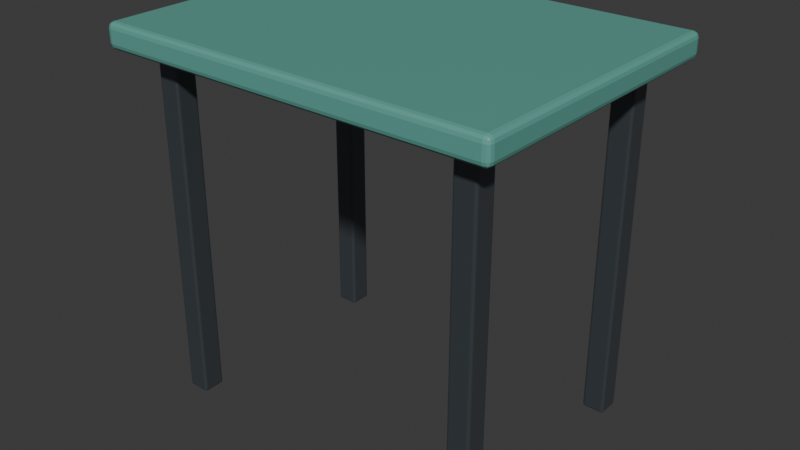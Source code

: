 # Source: source.blend  (saved by Blender 5.2.45; exported with 4.5.12 LTS)
import bpy
from mathutils import Matrix  # noqa: F401  (used for matrix-valued properties, if any)

bpy.ops.wm.read_factory_settings(use_empty=True)
scene = bpy.context.scene
scene.name = 'Scene'

# ---- collections
col_collection = bpy.data.collections.new('Collection'); scene.collection.children.link(col_collection)

# ---- materials (node trees are filled in below, after node groups)
mat_demo_table_top = bpy.data.materials.new('Demo_Table_Top')
mat_demo_table_top.diffuse_color = (0.12, 0.38, 0.32, 1.0)
mat_demo_table_legs = bpy.data.materials.new('Demo_Table_Legs')
mat_demo_table_legs.diffuse_color = (0.12, 0.14, 0.16, 1.0)

# ---- material node trees
mat_demo_table_top.use_nodes = True; mat_demo_table_top.node_tree.nodes.clear()
_N = mat_demo_table_top.node_tree.nodes; _L = mat_demo_table_top.node_tree.links
n0 = _N.new('ShaderNodeBsdfPrincipled'); n0.name = 'Principled BSDF'; n0.location = (-200, 100)
n0.inputs[0].default_value = (0.12, 0.38, 0.32, 1.0)
n0.inputs[2].default_value = 0.4
n0.inputs[10].default_value = 0.005
n1 = _N.new('ShaderNodeOutputMaterial'); n1.name = 'Material Output'; n1.location = (200, 100)
_L.new(n0.outputs[0], n1.inputs[0])
n1.is_active_output = True
mat_demo_table_legs.use_nodes = True; mat_demo_table_legs.node_tree.nodes.clear()
_N = mat_demo_table_legs.node_tree.nodes; _L = mat_demo_table_legs.node_tree.links
n0 = _N.new('ShaderNodeBsdfPrincipled'); n0.name = 'Principled BSDF'; n0.location = (-200, 100)
n0.inputs[0].default_value = (0.12, 0.14, 0.16, 1.0)
n0.inputs[1].default_value = 0.65
n0.inputs[2].default_value = 0.3
n0.inputs[10].default_value = 0.005
n1 = _N.new('ShaderNodeOutputMaterial'); n1.name = 'Material Output'; n1.location = (200, 100)
_L.new(n0.outputs[0], n1.inputs[0])
n1.is_active_output = True

# ---- world
world_world = bpy.data.worlds.new('World'); scene.world = world_world
world_world.use_nodes = True; world_world.node_tree.nodes.clear()
_N = world_world.node_tree.nodes; _L = world_world.node_tree.links
n0 = _N.new('ShaderNodeOutputWorld'); n0.name = 'World Output'; n0.location = (200, 100)
n1 = _N.new('ShaderNodeBackground'); n1.name = 'Background'; n1.location = (-200, 100)
n1.inputs[0].default_value = (0.05088, 0.05088, 0.05088, 1.0)
_L.new(n1.outputs[0], n0.inputs[0])
n0.is_active_output = True
world_world.color = (0.05088, 0.05088, 0.05088)
world_world.sun_shadow_jitter_overblur = 0.0

# ---- meshes
me_cube_001 = bpy.data.meshes.new('Cube.001')
me_cube_001.from_pydata([(-0.388, -0.288, -0.025), (-0.388, -0.3, -0.013), (-0.4, -0.288, -0.013), (-0.388, -0.294, -0.0234), (-0.394, -0.288, -0.0234), (-0.3937, -0.2937, -0.02184), (-0.394, -0.2984, -0.013), (-0.388, -0.2984, -0.01899), (-0.3937, -0.2968, -0.01874), (-0.3984, -0.288, -0.01899), (-0.3984, -0.294, -0.013), (-0.3968, -0.2937, -0.01874), (-0.388, -0.3, 0.013), (-0.388, -0.288, 0.025), (-0.4, -0.288, 0.013), (-0.388, -0.2984, 0.01899), (-0.394, -0.2984, 0.013), (-0.3937, -0.2968, 0.01874), (-0.394, -0.288, 0.0234), (-0.388, -0.294, 0.0234), (-0.3937, -0.2937, 0.02184), (-0.3984, -0.294, 0.013), (-0.3984, -0.288, 0.01899), (-0.3968, -0.2937, 0.01874), (-0.388, 0.288, -0.025), (-0.4, 0.288, -0.013), (-0.388, 0.3, -0.013), (-0.394, 0.288, -0.0234), (-0.388, 0.294, -0.0234), (-0.3937, 0.2937, -0.02184), (-0.3984, 0.294, -0.013), (-0.3984, 0.288, -0.01899), (-0.3968, 0.2937, -0.01874), (-0.388, 0.2984, -0.01899), (-0.394, 0.2984, -0.013), (-0.3937, 0.2968, -0.01874), (-0.388, 0.288, 0.025), (-0.388, 0.3, 0.013), (-0.4, 0.288, 0.013), (-0.388, 0.294, 0.0234), (-0.394, 0.288, 0.0234), (-0.3937, 0.2937, 0.02184), (-0.394, 0.2984, 0.013), (-0.388, 0.2984, 0.01899), (-0.3937, 0.2968, 0.01874), (-0.3984, 0.288, 0.01899), (-0.3984, 0.294, 0.013), (-0.3968, 0.2937, 0.01874), (0.388, -0.288, -0.025), (0.4, -0.288, -0.013), (0.388, -0.3, -0.013), (0.394, -0.288, -0.0234), (0.388, -0.294, -0.0234), (0.3937, -0.2937, -0.02184), (0.3984, -0.294, -0.013), (0.3984, -0.288, -0.01899), (0.3968, -0.2937, -0.01874), (0.388, -0.2984, -0.01899), (0.394, -0.2984, -0.013), (0.3937, -0.2968, -0.01874), (0.388, -0.288, 0.025), (0.388, -0.3, 0.013), (0.4, -0.288, 0.013), (0.388, -0.294, 0.0234), (0.394, -0.288, 0.0234), (0.3937, -0.2937, 0.02184), (0.394, -0.2984, 0.013), (0.388, -0.2984, 0.01899), (0.3937, -0.2968, 0.01874), (0.3984, -0.288, 0.01899), (0.3984, -0.294, 0.013), (0.3968, -0.2937, 0.01874), (0.388, 0.288, -0.025), (0.388, 0.3, -0.013), (0.4, 0.288, -0.013), (0.388, 0.294, -0.0234), (0.394, 0.288, -0.0234), (0.3937, 0.2937, -0.02184), (0.394, 0.2984, -0.013), (0.388, 0.2984, -0.01899), (0.3937, 0.2968, -0.01874), (0.3984, 0.288, -0.01899), (0.3984, 0.294, -0.013), (0.3968, 0.2937, -0.01874), (0.388, 0.288, 0.025), (0.4, 0.288, 0.013), (0.388, 0.3, 0.013), (0.394, 0.288, 0.0234), (0.388, 0.294, 0.0234), (0.3937, 0.2937, 0.02184), (0.3984, 0.294, 0.013), (0.3984, 0.288, 0.01899), (0.3968, 0.2937, 0.01874), (0.388, 0.2984, 0.01899), (0.394, 0.2984, 0.013), (0.3937, 0.2968, 0.01874)], [], [(0, 3, 5, 4), (3, 7, 8, 5), (1, 6, 8, 7), (6, 10, 11, 8), (2, 9, 11, 10), (9, 4, 5, 11), (5, 8, 11), (12, 15, 17, 16), (15, 19, 20, 17), (13, 18, 20, 19), (18, 22, 23, 20), (14, 21, 23, 22), (21, 16, 17, 23), (17, 20, 23), (24, 27, 29, 28), (27, 31, 32, 29), (25, 30, 32, 31), (30, 34, 35, 32), (26, 33, 35, 34), (33, 28, 29, 35), (29, 32, 35), (36, 39, 41, 40), (39, 43, 44, 41), (37, 42, 44, 43), (42, 46, 47, 44), (38, 45, 47, 46), (45, 40, 41, 47), (41, 44, 47), (48, 51, 53, 52), (51, 55, 56, 53), (49, 54, 56, 55), (54, 58, 59, 56), (50, 57, 59, 58), (57, 52, 53, 59), (53, 56, 59), (60, 63, 65, 64), (63, 67, 68, 65), (61, 66, 68, 67), (66, 70, 71, 68), (62, 69, 71, 70), (69, 64, 65, 71), (65, 68, 71), (72, 75, 77, 76), (75, 79, 80, 77), (73, 78, 80, 79), (78, 82, 83, 80), (74, 81, 83, 82), (81, 76, 77, 83), (77, 80, 83), (84, 87, 89, 88), (87, 91, 92, 89), (85, 90, 92, 91), (90, 94, 95, 92), (86, 93, 95, 94), (93, 88, 89, 95), (89, 92, 95), (24, 0, 4, 27), (27, 4, 9, 31), (31, 9, 2, 25), (1, 12, 16, 6), (6, 16, 21, 10), (10, 21, 14, 2), (13, 36, 40, 18), (18, 40, 45, 22), (22, 45, 38, 14), (37, 26, 34, 42), (42, 34, 30, 46), (46, 30, 25, 38), (72, 24, 28, 75), (75, 28, 33, 79), (79, 33, 26, 73), (36, 84, 88, 39), (39, 88, 93, 43), (43, 93, 86, 37), (85, 74, 82, 90), (90, 82, 78, 94), (94, 78, 73, 86), (48, 72, 76, 51), (51, 76, 81, 55), (55, 81, 74, 49), (84, 60, 64, 87), (87, 64, 69, 91), (91, 69, 62, 85), (61, 50, 58, 66), (66, 58, 54, 70), (70, 54, 49, 62), (0, 48, 52, 3), (3, 52, 57, 7), (7, 57, 50, 1), (60, 13, 19, 63), (63, 19, 15, 67), (67, 15, 12, 61), (24, 72, 48, 0), (2, 14, 38, 25), (50, 61, 12, 1), (84, 36, 13, 60), (26, 37, 86, 73), (74, 85, 62, 49)])
_uv = me_cube_001.uv_layers.new(name='UVMap')
_uv.uv.foreach_set('vector', [0.1287, 0.745, 0.1288, 0.7475, 0.127, 0.7474, 0.1269, 0.745, 0.1288, 0.7475, 0.1288, 0.75, 0.127, 0.75, 0.127, 0.7474, 0.435, 0.9962, 0.435, 1.0, 0.375, 0.998, 0.375, 0.9963, 0.435, 0.0, 0.435, 0.002503, 0.375, 0.002609, 0.375, 0.0, 0.435, 0.005, 0.375, 0.005, 0.375, 0.002609, 0.435, 0.002503, 0.125, 0.745, 0.1269, 0.745, 0.127, 0.7474, 0.125, 0.7474, 0.127, 0.7474, 0.127, 0.75, 0.125, 0.7474, 0.565, 0.9963, 0.595, 0.9963, 0.5937, 0.998, 0.565, 1.0, 0.595, 0.9963, 0.625, 0.9962, 0.625, 0.998, 0.5937, 0.998, 0.8713, 0.745, 0.875, 0.745, 0.873, 0.75, 0.8712, 0.75, 0.625, 0.005, 0.595, 0.005, 0.5937, 0.002609, 0.625, 0.0, 0.565, 0.005, 0.565, 0.002503, 0.5937, 0.002609, 0.595, 0.005, 0.565, 0.002503, 0.565, 0.0, 0.5937, 0.001317, 0.5937, 0.002609, 0.5937, 0.998, 0.625, 0.998, 0.5937, 0.999, 0.1288, 0.505, 0.1269, 0.505, 0.127, 0.5026, 0.1288, 0.5025, 0.1269, 0.505, 0.125, 0.505, 0.125, 0.5026, 0.127, 0.5026, 0.435, 0.245, 0.435, 0.2475, 0.375, 0.2474, 0.375, 0.245, 0.435, 0.2475, 0.435, 0.2519, 0.375, 0.252, 0.375, 0.2474, 0.435, 0.2537, 0.375, 0.2538, 0.375, 0.252, 0.435, 0.2519, 0.1288, 0.5, 0.1288, 0.5025, 0.127, 0.5026, 0.127, 0.5, 0.127, 0.5026, 0.125, 0.5026, 0.127, 0.5, 0.8713, 0.505, 0.8712, 0.5, 0.873, 0.5, 0.875, 0.505, 0.625, 0.2537, 0.595, 0.2537, 0.5937, 0.252, 0.625, 0.2513, 0.565, 0.2538, 0.565, 0.2519, 0.5937, 0.252, 0.595, 0.2537, 0.565, 0.2519, 0.565, 0.2475, 0.5937, 0.2483, 0.5937, 0.252, 0.565, 0.245, 0.595, 0.245, 0.5937, 0.2483, 0.565, 0.2475, 0.595, 0.245, 0.625, 0.245, 0.625, 0.2513, 0.5937, 0.2483, 0.625, 0.2513, 0.5937, 0.252, 0.5937, 0.2483, 0.3713, 0.745, 0.3731, 0.745, 0.373, 0.7474, 0.3712, 0.7475, 0.3731, 0.745, 0.405, 0.745, 0.3982, 0.7474, 0.373, 0.7474, 0.435, 0.745, 0.435, 0.7475, 0.3982, 0.7474, 0.405, 0.745, 0.435, 0.7475, 0.435, 0.7519, 0.374, 0.751, 0.3982, 0.7474, 0.435, 0.7538, 0.3731, 0.7519, 0.374, 0.751, 0.435, 0.7519, 0.3731, 0.7519, 0.3712, 0.7475, 0.373, 0.7474, 0.374, 0.751, 0.373, 0.7474, 0.3982, 0.7474, 0.374, 0.751, 0.6288, 0.745, 0.6269, 0.7519, 0.626, 0.751, 0.6269, 0.745, 0.6269, 0.7519, 0.595, 0.7538, 0.5937, 0.752, 0.626, 0.751, 0.565, 0.7538, 0.565, 0.7519, 0.5937, 0.752, 0.595, 0.7538, 0.565, 0.7519, 0.565, 0.7475, 0.5937, 0.7483, 0.5937, 0.752, 0.565, 0.745, 0.595, 0.745, 0.5937, 0.7483, 0.565, 0.7475, 0.595, 0.745, 0.6269, 0.745, 0.626, 0.751, 0.5937, 0.7483, 0.626, 0.751, 0.5937, 0.752, 0.5937, 0.7483, 0.3713, 0.505, 0.3712, 0.5025, 0.373, 0.5026, 0.3731, 0.505, 0.3712, 0.5025, 0.3731, 0.4981, 0.374, 0.499, 0.373, 0.5026, 0.435, 0.4962, 0.435, 0.4981, 0.374, 0.499, 0.3731, 0.4981, 0.435, 0.4981, 0.435, 0.5025, 0.3982, 0.5026, 0.374, 0.499, 0.435, 0.505, 0.405, 0.505, 0.3982, 0.5026, 0.435, 0.5025, 0.405, 0.505, 0.3731, 0.505, 0.373, 0.5026, 0.3982, 0.5026, 0.373, 0.5026, 0.374, 0.499, 0.3982, 0.5026, 0.6287, 0.505, 0.6269, 0.505, 0.6181, 0.5015, 0.6269, 0.4981, 0.6269, 0.505, 0.595, 0.505, 0.5937, 0.5026, 0.6181, 0.5015, 0.565, 0.505, 0.565, 0.5025, 0.5937, 0.5026, 0.595, 0.505, 0.565, 0.5025, 0.565, 0.4981, 0.5937, 0.4989, 0.5937, 0.5026, 0.565, 0.4963, 0.595, 0.4963, 0.5937, 0.4989, 0.565, 0.4981, 0.595, 0.4963, 0.6269, 0.4981, 0.6181, 0.5015, 0.5937, 0.4989, 0.6181, 0.5015, 0.5937, 0.5026, 0.5937, 0.4989, 0.1288, 0.505, 0.1287, 0.745, 0.1269, 0.745, 0.1269, 0.505, 0.1269, 0.505, 0.1269, 0.745, 0.125, 0.745, 0.125, 0.505, 0.375, 0.245, 0.375, 0.005, 0.435, 0.005, 0.435, 0.245, 0.435, 0.9962, 0.565, 0.9963, 0.565, 1.0, 0.435, 1.0, 0.435, 0.0, 0.565, 0.0, 0.565, 0.002503, 0.435, 0.002503, 0.435, 0.002503, 0.565, 0.002503, 0.565, 0.005, 0.435, 0.005, 0.8713, 0.745, 0.8713, 0.505, 0.875, 0.505, 0.875, 0.745, 0.625, 0.005, 0.625, 0.245, 0.595, 0.245, 0.595, 0.005, 0.595, 0.005, 0.595, 0.245, 0.565, 0.245, 0.565, 0.005, 0.565, 0.2538, 0.435, 0.2537, 0.435, 0.2519, 0.565, 0.2519, 0.565, 0.2519, 0.435, 0.2519, 0.435, 0.2475, 0.565, 0.2475, 0.565, 0.2475, 0.435, 0.2475, 0.435, 0.245, 0.565, 0.245, 0.3713, 0.505, 0.1288, 0.505, 0.1288, 0.5025, 0.3712, 0.5025, 0.3712, 0.5025, 0.1288, 0.5025, 0.1288, 0.5, 0.3731, 0.4981, 0.3731, 0.4981, 0.375, 0.2538, 0.435, 0.2537, 0.435, 0.4962, 0.8713, 0.505, 0.6287, 0.505, 0.6269, 0.4981, 0.8712, 0.5, 0.625, 0.2537, 0.6269, 0.4981, 0.595, 0.4963, 0.595, 0.2537, 0.595, 0.2537, 0.595, 0.4963, 0.565, 0.4963, 0.565, 0.2538, 0.565, 0.505, 0.435, 0.505, 0.435, 0.5025, 0.565, 0.5025, 0.565, 0.5025, 0.435, 0.5025, 0.435, 0.4981, 0.565, 0.4981, 0.565, 0.4981, 0.435, 0.4981, 0.435, 0.4962, 0.565, 0.4963, 0.3713, 0.745, 0.3713, 0.505, 0.3731, 0.505, 0.3731, 0.745, 0.3731, 0.745, 0.3731, 0.505, 0.405, 0.505, 0.405, 0.745, 0.405, 0.745, 0.405, 0.505, 0.435, 0.505, 0.435, 0.745, 0.6287, 0.505, 0.6288, 0.745, 0.6269, 0.745, 0.6269, 0.505, 0.6269, 0.505, 0.6269, 0.745, 0.595, 0.745, 0.595, 0.505, 0.595, 0.505, 0.595, 0.745, 0.565, 0.745, 0.565, 0.505, 0.565, 0.7538, 0.435, 0.7538, 0.435, 0.7519, 0.565, 0.7519, 0.565, 0.7519, 0.435, 0.7519, 0.435, 0.7475, 0.565, 0.7475, 0.565, 0.7475, 0.435, 0.7475, 0.435, 0.745, 0.565, 0.745, 0.1287, 0.745, 0.3713, 0.745, 0.3712, 0.7475, 0.1288, 0.7475, 0.1288, 0.7475, 0.3712, 0.7475, 0.3731, 0.7519, 0.1288, 0.75, 0.375, 0.9963, 0.3731, 0.7519, 0.435, 0.7538, 0.435, 0.9962, 0.6288, 0.745, 0.8713, 0.745, 0.8712, 0.75, 0.6269, 0.7519, 0.6269, 0.7519, 0.625, 0.9962, 0.595, 0.9963, 0.595, 0.7538, 0.595, 0.7538, 0.595, 0.9963, 0.565, 0.9963, 0.565, 0.7538, 0.1288, 0.505, 0.3713, 0.505, 0.3713, 0.745, 0.1287, 0.745, 0.435, 0.005, 0.565, 0.005, 0.565, 0.245, 0.435, 0.245, 0.435, 0.7538, 0.565, 0.7538, 0.565, 0.9963, 0.435, 0.9962, 0.6287, 0.505, 0.8713, 0.505, 0.8713, 0.745, 0.6288, 0.745, 0.435, 0.2537, 0.565, 0.2538, 0.565, 0.4963, 0.435, 0.4962, 0.435, 0.505, 0.565, 0.505, 0.565, 0.745, 0.435, 0.745])
me_cube_001.materials.append(mat_demo_table_top)
me_cube_001.update()
me_cube_002 = bpy.data.meshes.new('Cube.002')
me_cube_002.from_pydata([(-0.0175, -0.0175, -0.35), (-0.0175, -0.0225, -0.345), (-0.0225, -0.0175, -0.345), (-0.0175, -0.02, -0.3493), (-0.02, -0.0175, -0.3493), (-0.01989, -0.01989, -0.3487), (-0.02, -0.02183, -0.345), (-0.0175, -0.02183, -0.3475), (-0.01989, -0.02118, -0.3474), (-0.02183, -0.0175, -0.3475), (-0.02183, -0.02, -0.345), (-0.02118, -0.01989, -0.3474), (-0.0175, -0.0225, 0.345), (-0.0175, -0.0175, 0.35), (-0.0225, -0.0175, 0.345), (-0.0175, -0.02183, 0.3475), (-0.02, -0.02183, 0.345), (-0.01989, -0.02118, 0.3474), (-0.02, -0.0175, 0.3493), (-0.0175, -0.02, 0.3493), (-0.01989, -0.01989, 0.3487), (-0.02183, -0.02, 0.345), (-0.02183, -0.0175, 0.3475), (-0.02118, -0.01989, 0.3474), (-0.0175, 0.0175, -0.35), (-0.0225, 0.0175, -0.345), (-0.0175, 0.0225, -0.345), (-0.02, 0.0175, -0.3493), (-0.0175, 0.02, -0.3493), (-0.01989, 0.01989, -0.3487), (-0.02183, 0.02, -0.345), (-0.02183, 0.0175, -0.3475), (-0.02118, 0.01989, -0.3474), (-0.0175, 0.02183, -0.3475), (-0.02, 0.02183, -0.345), (-0.01989, 0.02118, -0.3474), (-0.0175, 0.0175, 0.35), (-0.0175, 0.0225, 0.345), (-0.0225, 0.0175, 0.345), (-0.0175, 0.02, 0.3493), (-0.02, 0.0175, 0.3493), (-0.01989, 0.01989, 0.3487), (-0.02, 0.02183, 0.345), (-0.0175, 0.02183, 0.3475), (-0.01989, 0.02118, 0.3474), (-0.02183, 0.0175, 0.3475), (-0.02183, 0.02, 0.345), (-0.02118, 0.01989, 0.3474), (0.0175, -0.0175, -0.35), (0.0225, -0.0175, -0.345), (0.0175, -0.0225, -0.345), (0.02, -0.0175, -0.3493), (0.0175, -0.02, -0.3493), (0.01989, -0.01989, -0.3487), (0.02183, -0.02, -0.345), (0.02183, -0.0175, -0.3475), (0.02118, -0.01989, -0.3474), (0.0175, -0.02183, -0.3475), (0.02, -0.02183, -0.345), (0.01989, -0.02118, -0.3474), (0.0175, -0.0175, 0.35), (0.0175, -0.0225, 0.345), (0.0225, -0.0175, 0.345), (0.0175, -0.02, 0.3493), (0.02, -0.0175, 0.3493), (0.01989, -0.01989, 0.3487), (0.02, -0.02183, 0.345), (0.0175, -0.02183, 0.3475), (0.01989, -0.02118, 0.3474), (0.02183, -0.0175, 0.3475), (0.02183, -0.02, 0.345), (0.02118, -0.01989, 0.3474), (0.0175, 0.0175, -0.35), (0.0175, 0.0225, -0.345), (0.0225, 0.0175, -0.345), (0.0175, 0.02, -0.3493), (0.02, 0.0175, -0.3493), (0.01989, 0.01989, -0.3487), (0.02, 0.02183, -0.345), (0.0175, 0.02183, -0.3475), (0.01989, 0.02118, -0.3474), (0.02183, 0.0175, -0.3475), (0.02183, 0.02, -0.345), (0.02118, 0.01989, -0.3474), (0.0175, 0.0175, 0.35), (0.0225, 0.0175, 0.345), (0.0175, 0.0225, 0.345), (0.02, 0.0175, 0.3493), (0.0175, 0.02, 0.3493), (0.01989, 0.01989, 0.3487), (0.02183, 0.02, 0.345), (0.02183, 0.0175, 0.3475), (0.02118, 0.01989, 0.3474), (0.0175, 0.02183, 0.3475), (0.02, 0.02183, 0.345), (0.01989, 0.02118, 0.3474)], [], [(0, 3, 5, 4), (3, 7, 8, 5), (1, 6, 8, 7), (6, 10, 11, 8), (2, 9, 11, 10), (9, 4, 5, 11), (5, 8, 11), (12, 15, 17, 16), (15, 19, 20, 17), (13, 18, 20, 19), (18, 22, 23, 20), (14, 21, 23, 22), (21, 16, 17, 23), (17, 20, 23), (24, 27, 29, 28), (27, 31, 32, 29), (25, 30, 32, 31), (30, 34, 35, 32), (26, 33, 35, 34), (33, 28, 29, 35), (29, 32, 35), (36, 39, 41, 40), (39, 43, 44, 41), (37, 42, 44, 43), (42, 46, 47, 44), (38, 45, 47, 46), (45, 40, 41, 47), (41, 44, 47), (48, 51, 53, 52), (51, 55, 56, 53), (49, 54, 56, 55), (54, 58, 59, 56), (50, 57, 59, 58), (57, 52, 53, 59), (53, 56, 59), (60, 63, 65, 64), (63, 67, 68, 65), (61, 66, 68, 67), (66, 70, 71, 68), (62, 69, 71, 70), (69, 64, 65, 71), (65, 68, 71), (72, 75, 77, 76), (75, 79, 80, 77), (73, 78, 80, 79), (78, 82, 83, 80), (74, 81, 83, 82), (81, 76, 77, 83), (77, 80, 83), (84, 87, 89, 88), (87, 91, 92, 89), (85, 90, 92, 91), (90, 94, 95, 92), (86, 93, 95, 94), (93, 88, 89, 95), (89, 92, 95), (24, 0, 4, 27), (27, 4, 9, 31), (31, 9, 2, 25), (1, 12, 16, 6), (6, 16, 21, 10), (10, 21, 14, 2), (13, 36, 40, 18), (18, 40, 45, 22), (22, 45, 38, 14), (37, 26, 34, 42), (42, 34, 30, 46), (46, 30, 25, 38), (72, 24, 28, 75), (75, 28, 33, 79), (79, 33, 26, 73), (36, 84, 88, 39), (39, 88, 93, 43), (43, 93, 86, 37), (85, 74, 82, 90), (90, 82, 78, 94), (94, 78, 73, 86), (48, 72, 76, 51), (51, 76, 81, 55), (55, 81, 74, 49), (84, 60, 64, 87), (87, 64, 69, 91), (91, 69, 62, 85), (61, 50, 58, 66), (66, 58, 54, 70), (70, 54, 49, 62), (0, 48, 52, 3), (3, 52, 57, 7), (7, 57, 50, 1), (60, 13, 19, 63), (63, 19, 15, 67), (67, 15, 12, 61), (24, 72, 48, 0), (2, 14, 38, 25), (50, 61, 12, 1), (84, 36, 13, 60), (26, 37, 86, 73), (74, 85, 62, 49)])
_uv = me_cube_002.uv_layers.new(name='UVMap')
_uv.uv.foreach_set('vector', [0.1528, 0.7222, 0.1528, 0.7361, 0.1395, 0.7355, 0.1389, 0.7222, 0.1528, 0.7361, 0.1528, 0.75, 0.1395, 0.75, 0.1395, 0.7355, 0.3768, 0.9722, 0.3768, 1.0, 0.375, 0.9855, 0.375, 0.9722, 0.3768, 0.0, 0.3768, 0.01391, 0.375, 0.01449, 0.375, 0.0, 0.3768, 0.02778, 0.375, 0.02778, 0.375, 0.01449, 0.3768, 0.01391, 0.125, 0.7222, 0.1389, 0.7222, 0.1395, 0.7355, 0.125, 0.7355, 0.1395, 0.7355, 0.1395, 0.75, 0.125, 0.7355, 0.6232, 0.9722, 0.6241, 0.9722, 0.6241, 0.9855, 0.6232, 1.0, 0.6241, 0.9722, 0.625, 0.9722, 0.625, 0.9855, 0.6241, 0.9855, 0.8472, 0.7222, 0.875, 0.7222, 0.8605, 0.75, 0.8472, 0.75, 0.625, 0.02778, 0.6241, 0.02778, 0.6241, 0.01449, 0.625, 0.0, 0.6232, 0.02778, 0.6232, 0.01391, 0.6241, 0.01449, 0.6241, 0.02778, 0.6232, 0.01391, 0.6232, 0.0, 0.6241, 0.007316, 0.6241, 0.01449, 0.6241, 0.9855, 0.625, 0.9855, 0.6241, 0.9927, 0.1528, 0.5278, 0.1389, 0.5278, 0.1395, 0.5145, 0.1528, 0.5139, 0.1389, 0.5278, 0.125, 0.5278, 0.125, 0.5145, 0.1395, 0.5145, 0.3768, 0.2222, 0.3768, 0.2361, 0.375, 0.2355, 0.375, 0.2222, 0.3768, 0.2361, 0.3768, 0.2639, 0.375, 0.2645, 0.375, 0.2355, 0.3768, 0.2778, 0.375, 0.2778, 0.375, 0.2645, 0.3768, 0.2639, 0.1528, 0.5, 0.1528, 0.5139, 0.1395, 0.5145, 0.1395, 0.5, 0.1395, 0.5145, 0.125, 0.5145, 0.1395, 0.5, 0.8472, 0.5278, 0.8472, 0.5, 0.8605, 0.5, 0.875, 0.5278, 0.625, 0.2778, 0.6241, 0.2778, 0.6241, 0.2645, 0.625, 0.2597, 0.6232, 0.2778, 0.6232, 0.2639, 0.6241, 0.2645, 0.6241, 0.2778, 0.6232, 0.2639, 0.6232, 0.2361, 0.6241, 0.241, 0.6241, 0.2645, 0.6232, 0.2222, 0.6241, 0.2222, 0.6241, 0.241, 0.6232, 0.2361, 0.6241, 0.2222, 0.625, 0.2222, 0.625, 0.2597, 0.6241, 0.241, 0.625, 0.2597, 0.6241, 0.2645, 0.6241, 0.241, 0.3472, 0.7222, 0.3611, 0.7222, 0.3605, 0.7355, 0.3472, 0.7361, 0.3611, 0.7222, 0.3759, 0.7222, 0.3739, 0.7355, 0.3605, 0.7355, 0.3768, 0.7222, 0.3768, 0.7361, 0.3739, 0.7355, 0.3759, 0.7222, 0.3768, 0.7361, 0.3768, 0.7639, 0.3678, 0.7572, 0.3739, 0.7355, 0.3768, 0.7778, 0.3611, 0.7639, 0.3678, 0.7572, 0.3768, 0.7639, 0.3611, 0.7639, 0.3472, 0.7361, 0.3605, 0.7355, 0.3678, 0.7572, 0.3605, 0.7355, 0.3739, 0.7355, 0.3678, 0.7572, 0.6528, 0.7222, 0.6389, 0.7639, 0.6322, 0.7572, 0.6389, 0.7222, 0.6389, 0.7639, 0.6241, 0.7778, 0.6241, 0.7645, 0.6322, 0.7572, 0.6232, 0.7778, 0.6232, 0.7639, 0.6241, 0.7645, 0.6241, 0.7778, 0.6232, 0.7639, 0.6232, 0.7361, 0.6241, 0.741, 0.6241, 0.7645, 0.6232, 0.7222, 0.6241, 0.7222, 0.6241, 0.741, 0.6232, 0.7361, 0.6241, 0.7222, 0.6389, 0.7222, 0.6322, 0.7572, 0.6241, 0.741, 0.6322, 0.7572, 0.6241, 0.7645, 0.6241, 0.741, 0.3472, 0.5278, 0.3472, 0.5139, 0.3605, 0.5145, 0.3611, 0.5278, 0.3472, 0.5139, 0.3611, 0.4861, 0.3678, 0.4928, 0.3605, 0.5145, 0.3768, 0.4722, 0.3768, 0.4861, 0.3678, 0.4928, 0.3611, 0.4861, 0.3768, 0.4861, 0.3768, 0.5139, 0.3739, 0.5145, 0.3678, 0.4928, 0.3768, 0.5278, 0.3759, 0.5278, 0.3739, 0.5145, 0.3768, 0.5139, 0.3759, 0.5278, 0.3611, 0.5278, 0.3605, 0.5145, 0.3739, 0.5145, 0.3605, 0.5145, 0.3678, 0.4928, 0.3739, 0.5145, 0.6528, 0.5278, 0.6389, 0.5278, 0.632, 0.5072, 0.6389, 0.4861, 0.6389, 0.5278, 0.6241, 0.5278, 0.6241, 0.5145, 0.632, 0.5072, 0.6232, 0.5278, 0.6232, 0.5139, 0.6241, 0.5145, 0.6241, 0.5278, 0.6232, 0.5139, 0.6232, 0.4861, 0.6241, 0.491, 0.6241, 0.5145, 0.6232, 0.4722, 0.6241, 0.4722, 0.6241, 0.491, 0.6232, 0.4861, 0.6241, 0.4722, 0.6389, 0.4861, 0.632, 0.5072, 0.6241, 0.491, 0.632, 0.5072, 0.6241, 0.5145, 0.6241, 0.491, 0.1528, 0.5278, 0.1528, 0.7222, 0.1389, 0.7222, 0.1389, 0.5278, 0.1389, 0.5278, 0.1389, 0.7222, 0.125, 0.7222, 0.125, 0.5278, 0.375, 0.2222, 0.375, 0.02778, 0.3768, 0.02778, 0.3768, 0.2222, 0.3768, 0.9722, 0.6232, 0.9722, 0.6232, 1.0, 0.3768, 1.0, 0.3768, 0.0, 0.6232, 0.0, 0.6232, 0.01391, 0.3768, 0.01391, 0.3768, 0.01391, 0.6232, 0.01391, 0.6232, 0.02778, 0.3768, 0.02778, 0.8472, 0.7222, 0.8472, 0.5278, 0.875, 0.5278, 0.875, 0.7222, 0.625, 0.02778, 0.625, 0.2222, 0.6241, 0.2222, 0.6241, 0.02778, 0.6241, 0.02778, 0.6241, 0.2222, 0.6232, 0.2222, 0.6232, 0.02778, 0.6232, 0.2778, 0.3768, 0.2778, 0.3768, 0.2639, 0.6232, 0.2639, 0.6232, 0.2639, 0.3768, 0.2639, 0.3768, 0.2361, 0.6232, 0.2361, 0.6232, 0.2361, 0.3768, 0.2361, 0.3768, 0.2222, 0.6232, 0.2222, 0.3472, 0.5278, 0.1528, 0.5278, 0.1528, 0.5139, 0.3472, 0.5139, 0.3472, 0.5139, 0.1528, 0.5139, 0.1528, 0.5, 0.3611, 0.4861, 0.3611, 0.4861, 0.375, 0.2778, 0.3768, 0.2778, 0.3768, 0.4722, 0.8472, 0.5278, 0.6528, 0.5278, 0.6389, 0.4861, 0.8472, 0.5, 0.625, 0.2778, 0.6389, 0.4861, 0.6241, 0.4722, 0.6241, 0.2778, 0.6241, 0.2778, 0.6241, 0.4722, 0.6232, 0.4722, 0.6232, 0.2778, 0.6232, 0.5278, 0.3768, 0.5278, 0.3768, 0.5139, 0.6232, 0.5139, 0.6232, 0.5139, 0.3768, 0.5139, 0.3768, 0.4861, 0.6232, 0.4861, 0.6232, 0.4861, 0.3768, 0.4861, 0.3768, 0.4722, 0.6232, 0.4722, 0.3472, 0.7222, 0.3472, 0.5278, 0.3611, 0.5278, 0.3611, 0.7222, 0.3611, 0.7222, 0.3611, 0.5278, 0.3759, 0.5278, 0.3759, 0.7222, 0.3759, 0.7222, 0.3759, 0.5278, 0.3768, 0.5278, 0.3768, 0.7222, 0.6528, 0.5278, 0.6528, 0.7222, 0.6389, 0.7222, 0.6389, 0.5278, 0.6389, 0.5278, 0.6389, 0.7222, 0.6241, 0.7222, 0.6241, 0.5278, 0.6241, 0.5278, 0.6241, 0.7222, 0.6232, 0.7222, 0.6232, 0.5278, 0.6232, 0.7778, 0.3768, 0.7778, 0.3768, 0.7639, 0.6232, 0.7639, 0.6232, 0.7639, 0.3768, 0.7639, 0.3768, 0.7361, 0.6232, 0.7361, 0.6232, 0.7361, 0.3768, 0.7361, 0.3768, 0.7222, 0.6232, 0.7222, 0.1528, 0.7222, 0.3472, 0.7222, 0.3472, 0.7361, 0.1528, 0.7361, 0.1528, 0.7361, 0.3472, 0.7361, 0.3611, 0.7639, 0.1528, 0.75, 0.375, 0.9722, 0.3611, 0.7639, 0.3768, 0.7778, 0.3768, 0.9722, 0.6528, 0.7222, 0.8472, 0.7222, 0.8472, 0.75, 0.6389, 0.7639, 0.6389, 0.7639, 0.625, 0.9722, 0.6241, 0.9722, 0.6241, 0.7778, 0.6241, 0.7778, 0.6241, 0.9722, 0.6232, 0.9722, 0.6232, 0.7778, 0.1528, 0.5278, 0.3472, 0.5278, 0.3472, 0.7222, 0.1528, 0.7222, 0.3768, 0.02778, 0.6232, 0.02778, 0.6232, 0.2222, 0.3768, 0.2222, 0.3768, 0.7778, 0.6232, 0.7778, 0.6232, 0.9722, 0.3768, 0.9722, 0.6528, 0.5278, 0.8472, 0.5278, 0.8472, 0.7222, 0.6528, 0.7222, 0.3768, 0.2778, 0.6232, 0.2778, 0.6232, 0.4722, 0.3768, 0.4722, 0.3768, 0.5278, 0.6232, 0.5278, 0.6232, 0.7222, 0.3768, 0.7222])
me_cube_002.materials.append(mat_demo_table_legs)
me_cube_002.update()
me_cube_003 = bpy.data.meshes.new('Cube.003')
me_cube_003.from_pydata([(-0.0175, -0.0175, -0.35), (-0.0175, -0.0225, -0.345), (-0.0225, -0.0175, -0.345), (-0.0175, -0.02, -0.3493), (-0.02, -0.0175, -0.3493), (-0.01989, -0.01989, -0.3487), (-0.02, -0.02183, -0.345), (-0.0175, -0.02183, -0.3475), (-0.01989, -0.02118, -0.3474), (-0.02183, -0.0175, -0.3475), (-0.02183, -0.02, -0.345), (-0.02118, -0.01989, -0.3474), (-0.0175, -0.0225, 0.345), (-0.0175, -0.0175, 0.35), (-0.0225, -0.0175, 0.345), (-0.0175, -0.02183, 0.3475), (-0.02, -0.02183, 0.345), (-0.01989, -0.02118, 0.3474), (-0.02, -0.0175, 0.3493), (-0.0175, -0.02, 0.3493), (-0.01989, -0.01989, 0.3487), (-0.02183, -0.02, 0.345), (-0.02183, -0.0175, 0.3475), (-0.02118, -0.01989, 0.3474), (-0.0175, 0.0175, -0.35), (-0.0225, 0.0175, -0.345), (-0.0175, 0.0225, -0.345), (-0.02, 0.0175, -0.3493), (-0.0175, 0.02, -0.3493), (-0.01989, 0.01989, -0.3487), (-0.02183, 0.02, -0.345), (-0.02183, 0.0175, -0.3475), (-0.02118, 0.01989, -0.3474), (-0.0175, 0.02183, -0.3475), (-0.02, 0.02183, -0.345), (-0.01989, 0.02118, -0.3474), (-0.0175, 0.0175, 0.35), (-0.0175, 0.0225, 0.345), (-0.0225, 0.0175, 0.345), (-0.0175, 0.02, 0.3493), (-0.02, 0.0175, 0.3493), (-0.01989, 0.01989, 0.3487), (-0.02, 0.02183, 0.345), (-0.0175, 0.02183, 0.3475), (-0.01989, 0.02118, 0.3474), (-0.02183, 0.0175, 0.3475), (-0.02183, 0.02, 0.345), (-0.02118, 0.01989, 0.3474), (0.0175, -0.0175, -0.35), (0.0225, -0.0175, -0.345), (0.0175, -0.0225, -0.345), (0.02, -0.0175, -0.3493), (0.0175, -0.02, -0.3493), (0.01989, -0.01989, -0.3487), (0.02183, -0.02, -0.345), (0.02183, -0.0175, -0.3475), (0.02118, -0.01989, -0.3474), (0.0175, -0.02183, -0.3475), (0.02, -0.02183, -0.345), (0.01989, -0.02118, -0.3474), (0.0175, -0.0175, 0.35), (0.0175, -0.0225, 0.345), (0.0225, -0.0175, 0.345), (0.0175, -0.02, 0.3493), (0.02, -0.0175, 0.3493), (0.01989, -0.01989, 0.3487), (0.02, -0.02183, 0.345), (0.0175, -0.02183, 0.3475), (0.01989, -0.02118, 0.3474), (0.02183, -0.0175, 0.3475), (0.02183, -0.02, 0.345), (0.02118, -0.01989, 0.3474), (0.0175, 0.0175, -0.35), (0.0175, 0.0225, -0.345), (0.0225, 0.0175, -0.345), (0.0175, 0.02, -0.3493), (0.02, 0.0175, -0.3493), (0.01989, 0.01989, -0.3487), (0.02, 0.02183, -0.345), (0.0175, 0.02183, -0.3475), (0.01989, 0.02118, -0.3474), (0.02183, 0.0175, -0.3475), (0.02183, 0.02, -0.345), (0.02118, 0.01989, -0.3474), (0.0175, 0.0175, 0.35), (0.0225, 0.0175, 0.345), (0.0175, 0.0225, 0.345), (0.02, 0.0175, 0.3493), (0.0175, 0.02, 0.3493), (0.01989, 0.01989, 0.3487), (0.02183, 0.02, 0.345), (0.02183, 0.0175, 0.3475), (0.02118, 0.01989, 0.3474), (0.0175, 0.02183, 0.3475), (0.02, 0.02183, 0.345), (0.01989, 0.02118, 0.3474)], [], [(0, 3, 5, 4), (3, 7, 8, 5), (1, 6, 8, 7), (6, 10, 11, 8), (2, 9, 11, 10), (9, 4, 5, 11), (5, 8, 11), (12, 15, 17, 16), (15, 19, 20, 17), (13, 18, 20, 19), (18, 22, 23, 20), (14, 21, 23, 22), (21, 16, 17, 23), (17, 20, 23), (24, 27, 29, 28), (27, 31, 32, 29), (25, 30, 32, 31), (30, 34, 35, 32), (26, 33, 35, 34), (33, 28, 29, 35), (29, 32, 35), (36, 39, 41, 40), (39, 43, 44, 41), (37, 42, 44, 43), (42, 46, 47, 44), (38, 45, 47, 46), (45, 40, 41, 47), (41, 44, 47), (48, 51, 53, 52), (51, 55, 56, 53), (49, 54, 56, 55), (54, 58, 59, 56), (50, 57, 59, 58), (57, 52, 53, 59), (53, 56, 59), (60, 63, 65, 64), (63, 67, 68, 65), (61, 66, 68, 67), (66, 70, 71, 68), (62, 69, 71, 70), (69, 64, 65, 71), (65, 68, 71), (72, 75, 77, 76), (75, 79, 80, 77), (73, 78, 80, 79), (78, 82, 83, 80), (74, 81, 83, 82), (81, 76, 77, 83), (77, 80, 83), (84, 87, 89, 88), (87, 91, 92, 89), (85, 90, 92, 91), (90, 94, 95, 92), (86, 93, 95, 94), (93, 88, 89, 95), (89, 92, 95), (24, 0, 4, 27), (27, 4, 9, 31), (31, 9, 2, 25), (1, 12, 16, 6), (6, 16, 21, 10), (10, 21, 14, 2), (13, 36, 40, 18), (18, 40, 45, 22), (22, 45, 38, 14), (37, 26, 34, 42), (42, 34, 30, 46), (46, 30, 25, 38), (72, 24, 28, 75), (75, 28, 33, 79), (79, 33, 26, 73), (36, 84, 88, 39), (39, 88, 93, 43), (43, 93, 86, 37), (85, 74, 82, 90), (90, 82, 78, 94), (94, 78, 73, 86), (48, 72, 76, 51), (51, 76, 81, 55), (55, 81, 74, 49), (84, 60, 64, 87), (87, 64, 69, 91), (91, 69, 62, 85), (61, 50, 58, 66), (66, 58, 54, 70), (70, 54, 49, 62), (0, 48, 52, 3), (3, 52, 57, 7), (7, 57, 50, 1), (60, 13, 19, 63), (63, 19, 15, 67), (67, 15, 12, 61), (24, 72, 48, 0), (2, 14, 38, 25), (50, 61, 12, 1), (84, 36, 13, 60), (26, 37, 86, 73), (74, 85, 62, 49)])
_uv = me_cube_003.uv_layers.new(name='UVMap')
_uv.uv.foreach_set('vector', [0.1528, 0.7222, 0.1528, 0.7361, 0.1395, 0.7355, 0.1389, 0.7222, 0.1528, 0.7361, 0.1528, 0.75, 0.1395, 0.75, 0.1395, 0.7355, 0.3768, 0.9722, 0.3768, 1.0, 0.375, 0.9855, 0.375, 0.9722, 0.3768, 0.0, 0.3768, 0.01391, 0.375, 0.01449, 0.375, 0.0, 0.3768, 0.02778, 0.375, 0.02778, 0.375, 0.01449, 0.3768, 0.01391, 0.125, 0.7222, 0.1389, 0.7222, 0.1395, 0.7355, 0.125, 0.7355, 0.1395, 0.7355, 0.1395, 0.75, 0.125, 0.7355, 0.6232, 0.9722, 0.6241, 0.9722, 0.6241, 0.9855, 0.6232, 1.0, 0.6241, 0.9722, 0.625, 0.9722, 0.625, 0.9855, 0.6241, 0.9855, 0.8472, 0.7222, 0.875, 0.7222, 0.8605, 0.75, 0.8472, 0.75, 0.625, 0.02778, 0.6241, 0.02778, 0.6241, 0.01449, 0.625, 0.0, 0.6232, 0.02778, 0.6232, 0.01391, 0.6241, 0.01449, 0.6241, 0.02778, 0.6232, 0.01391, 0.6232, 0.0, 0.6241, 0.007316, 0.6241, 0.01449, 0.6241, 0.9855, 0.625, 0.9855, 0.6241, 0.9927, 0.1528, 0.5278, 0.1389, 0.5278, 0.1395, 0.5145, 0.1528, 0.5139, 0.1389, 0.5278, 0.125, 0.5278, 0.125, 0.5145, 0.1395, 0.5145, 0.3768, 0.2222, 0.3768, 0.2361, 0.375, 0.2355, 0.375, 0.2222, 0.3768, 0.2361, 0.3768, 0.2639, 0.375, 0.2645, 0.375, 0.2355, 0.3768, 0.2778, 0.375, 0.2778, 0.375, 0.2645, 0.3768, 0.2639, 0.1528, 0.5, 0.1528, 0.5139, 0.1395, 0.5145, 0.1395, 0.5, 0.1395, 0.5145, 0.125, 0.5145, 0.1395, 0.5, 0.8472, 0.5278, 0.8472, 0.5, 0.8605, 0.5, 0.875, 0.5278, 0.625, 0.2778, 0.6241, 0.2778, 0.6241, 0.2645, 0.625, 0.2597, 0.6232, 0.2778, 0.6232, 0.2639, 0.6241, 0.2645, 0.6241, 0.2778, 0.6232, 0.2639, 0.6232, 0.2361, 0.6241, 0.241, 0.6241, 0.2645, 0.6232, 0.2222, 0.6241, 0.2222, 0.6241, 0.241, 0.6232, 0.2361, 0.6241, 0.2222, 0.625, 0.2222, 0.625, 0.2597, 0.6241, 0.241, 0.625, 0.2597, 0.6241, 0.2645, 0.6241, 0.241, 0.3472, 0.7222, 0.3611, 0.7222, 0.3605, 0.7355, 0.3472, 0.7361, 0.3611, 0.7222, 0.3759, 0.7222, 0.3739, 0.7355, 0.3605, 0.7355, 0.3768, 0.7222, 0.3768, 0.7361, 0.3739, 0.7355, 0.3759, 0.7222, 0.3768, 0.7361, 0.3768, 0.7639, 0.3678, 0.7572, 0.3739, 0.7355, 0.3768, 0.7778, 0.3611, 0.7639, 0.3678, 0.7572, 0.3768, 0.7639, 0.3611, 0.7639, 0.3472, 0.7361, 0.3605, 0.7355, 0.3678, 0.7572, 0.3605, 0.7355, 0.3739, 0.7355, 0.3678, 0.7572, 0.6528, 0.7222, 0.6389, 0.7639, 0.6322, 0.7572, 0.6389, 0.7222, 0.6389, 0.7639, 0.6241, 0.7778, 0.6241, 0.7645, 0.6322, 0.7572, 0.6232, 0.7778, 0.6232, 0.7639, 0.6241, 0.7645, 0.6241, 0.7778, 0.6232, 0.7639, 0.6232, 0.7361, 0.6241, 0.741, 0.6241, 0.7645, 0.6232, 0.7222, 0.6241, 0.7222, 0.6241, 0.741, 0.6232, 0.7361, 0.6241, 0.7222, 0.6389, 0.7222, 0.6322, 0.7572, 0.6241, 0.741, 0.6322, 0.7572, 0.6241, 0.7645, 0.6241, 0.741, 0.3472, 0.5278, 0.3472, 0.5139, 0.3605, 0.5145, 0.3611, 0.5278, 0.3472, 0.5139, 0.3611, 0.4861, 0.3678, 0.4928, 0.3605, 0.5145, 0.3768, 0.4722, 0.3768, 0.4861, 0.3678, 0.4928, 0.3611, 0.4861, 0.3768, 0.4861, 0.3768, 0.5139, 0.3739, 0.5145, 0.3678, 0.4928, 0.3768, 0.5278, 0.3759, 0.5278, 0.3739, 0.5145, 0.3768, 0.5139, 0.3759, 0.5278, 0.3611, 0.5278, 0.3605, 0.5145, 0.3739, 0.5145, 0.3605, 0.5145, 0.3678, 0.4928, 0.3739, 0.5145, 0.6528, 0.5278, 0.6389, 0.5278, 0.632, 0.5072, 0.6389, 0.4861, 0.6389, 0.5278, 0.6241, 0.5278, 0.6241, 0.5145, 0.632, 0.5072, 0.6232, 0.5278, 0.6232, 0.5139, 0.6241, 0.5145, 0.6241, 0.5278, 0.6232, 0.5139, 0.6232, 0.4861, 0.6241, 0.491, 0.6241, 0.5145, 0.6232, 0.4722, 0.6241, 0.4722, 0.6241, 0.491, 0.6232, 0.4861, 0.6241, 0.4722, 0.6389, 0.4861, 0.632, 0.5072, 0.6241, 0.491, 0.632, 0.5072, 0.6241, 0.5145, 0.6241, 0.491, 0.1528, 0.5278, 0.1528, 0.7222, 0.1389, 0.7222, 0.1389, 0.5278, 0.1389, 0.5278, 0.1389, 0.7222, 0.125, 0.7222, 0.125, 0.5278, 0.375, 0.2222, 0.375, 0.02778, 0.3768, 0.02778, 0.3768, 0.2222, 0.3768, 0.9722, 0.6232, 0.9722, 0.6232, 1.0, 0.3768, 1.0, 0.3768, 0.0, 0.6232, 0.0, 0.6232, 0.01391, 0.3768, 0.01391, 0.3768, 0.01391, 0.6232, 0.01391, 0.6232, 0.02778, 0.3768, 0.02778, 0.8472, 0.7222, 0.8472, 0.5278, 0.875, 0.5278, 0.875, 0.7222, 0.625, 0.02778, 0.625, 0.2222, 0.6241, 0.2222, 0.6241, 0.02778, 0.6241, 0.02778, 0.6241, 0.2222, 0.6232, 0.2222, 0.6232, 0.02778, 0.6232, 0.2778, 0.3768, 0.2778, 0.3768, 0.2639, 0.6232, 0.2639, 0.6232, 0.2639, 0.3768, 0.2639, 0.3768, 0.2361, 0.6232, 0.2361, 0.6232, 0.2361, 0.3768, 0.2361, 0.3768, 0.2222, 0.6232, 0.2222, 0.3472, 0.5278, 0.1528, 0.5278, 0.1528, 0.5139, 0.3472, 0.5139, 0.3472, 0.5139, 0.1528, 0.5139, 0.1528, 0.5, 0.3611, 0.4861, 0.3611, 0.4861, 0.375, 0.2778, 0.3768, 0.2778, 0.3768, 0.4722, 0.8472, 0.5278, 0.6528, 0.5278, 0.6389, 0.4861, 0.8472, 0.5, 0.625, 0.2778, 0.6389, 0.4861, 0.6241, 0.4722, 0.6241, 0.2778, 0.6241, 0.2778, 0.6241, 0.4722, 0.6232, 0.4722, 0.6232, 0.2778, 0.6232, 0.5278, 0.3768, 0.5278, 0.3768, 0.5139, 0.6232, 0.5139, 0.6232, 0.5139, 0.3768, 0.5139, 0.3768, 0.4861, 0.6232, 0.4861, 0.6232, 0.4861, 0.3768, 0.4861, 0.3768, 0.4722, 0.6232, 0.4722, 0.3472, 0.7222, 0.3472, 0.5278, 0.3611, 0.5278, 0.3611, 0.7222, 0.3611, 0.7222, 0.3611, 0.5278, 0.3759, 0.5278, 0.3759, 0.7222, 0.3759, 0.7222, 0.3759, 0.5278, 0.3768, 0.5278, 0.3768, 0.7222, 0.6528, 0.5278, 0.6528, 0.7222, 0.6389, 0.7222, 0.6389, 0.5278, 0.6389, 0.5278, 0.6389, 0.7222, 0.6241, 0.7222, 0.6241, 0.5278, 0.6241, 0.5278, 0.6241, 0.7222, 0.6232, 0.7222, 0.6232, 0.5278, 0.6232, 0.7778, 0.3768, 0.7778, 0.3768, 0.7639, 0.6232, 0.7639, 0.6232, 0.7639, 0.3768, 0.7639, 0.3768, 0.7361, 0.6232, 0.7361, 0.6232, 0.7361, 0.3768, 0.7361, 0.3768, 0.7222, 0.6232, 0.7222, 0.1528, 0.7222, 0.3472, 0.7222, 0.3472, 0.7361, 0.1528, 0.7361, 0.1528, 0.7361, 0.3472, 0.7361, 0.3611, 0.7639, 0.1528, 0.75, 0.375, 0.9722, 0.3611, 0.7639, 0.3768, 0.7778, 0.3768, 0.9722, 0.6528, 0.7222, 0.8472, 0.7222, 0.8472, 0.75, 0.6389, 0.7639, 0.6389, 0.7639, 0.625, 0.9722, 0.6241, 0.9722, 0.6241, 0.7778, 0.6241, 0.7778, 0.6241, 0.9722, 0.6232, 0.9722, 0.6232, 0.7778, 0.1528, 0.5278, 0.3472, 0.5278, 0.3472, 0.7222, 0.1528, 0.7222, 0.3768, 0.02778, 0.6232, 0.02778, 0.6232, 0.2222, 0.3768, 0.2222, 0.3768, 0.7778, 0.6232, 0.7778, 0.6232, 0.9722, 0.3768, 0.9722, 0.6528, 0.5278, 0.8472, 0.5278, 0.8472, 0.7222, 0.6528, 0.7222, 0.3768, 0.2778, 0.6232, 0.2778, 0.6232, 0.4722, 0.3768, 0.4722, 0.3768, 0.5278, 0.6232, 0.5278, 0.6232, 0.7222, 0.3768, 0.7222])
me_cube_003.materials.append(mat_demo_table_legs)
me_cube_003.update()
me_cube_004 = bpy.data.meshes.new('Cube.004')
me_cube_004.from_pydata([(-0.0175, -0.0175, -0.35), (-0.0175, -0.0225, -0.345), (-0.0225, -0.0175, -0.345), (-0.0175, -0.02, -0.3493), (-0.02, -0.0175, -0.3493), (-0.01989, -0.01989, -0.3487), (-0.02, -0.02183, -0.345), (-0.0175, -0.02183, -0.3475), (-0.01989, -0.02118, -0.3474), (-0.02183, -0.0175, -0.3475), (-0.02183, -0.02, -0.345), (-0.02118, -0.01989, -0.3474), (-0.0175, -0.0225, 0.345), (-0.0175, -0.0175, 0.35), (-0.0225, -0.0175, 0.345), (-0.0175, -0.02183, 0.3475), (-0.02, -0.02183, 0.345), (-0.01989, -0.02118, 0.3474), (-0.02, -0.0175, 0.3493), (-0.0175, -0.02, 0.3493), (-0.01989, -0.01989, 0.3487), (-0.02183, -0.02, 0.345), (-0.02183, -0.0175, 0.3475), (-0.02118, -0.01989, 0.3474), (-0.0175, 0.0175, -0.35), (-0.0225, 0.0175, -0.345), (-0.0175, 0.0225, -0.345), (-0.02, 0.0175, -0.3493), (-0.0175, 0.02, -0.3493), (-0.01989, 0.01989, -0.3487), (-0.02183, 0.02, -0.345), (-0.02183, 0.0175, -0.3475), (-0.02118, 0.01989, -0.3474), (-0.0175, 0.02183, -0.3475), (-0.02, 0.02183, -0.345), (-0.01989, 0.02118, -0.3474), (-0.0175, 0.0175, 0.35), (-0.0175, 0.0225, 0.345), (-0.0225, 0.0175, 0.345), (-0.0175, 0.02, 0.3493), (-0.02, 0.0175, 0.3493), (-0.01989, 0.01989, 0.3487), (-0.02, 0.02183, 0.345), (-0.0175, 0.02183, 0.3475), (-0.01989, 0.02118, 0.3474), (-0.02183, 0.0175, 0.3475), (-0.02183, 0.02, 0.345), (-0.02118, 0.01989, 0.3474), (0.0175, -0.0175, -0.35), (0.0225, -0.0175, -0.345), (0.0175, -0.0225, -0.345), (0.02, -0.0175, -0.3493), (0.0175, -0.02, -0.3493), (0.01989, -0.01989, -0.3487), (0.02183, -0.02, -0.345), (0.02183, -0.0175, -0.3475), (0.02118, -0.01989, -0.3474), (0.0175, -0.02183, -0.3475), (0.02, -0.02183, -0.345), (0.01989, -0.02118, -0.3474), (0.0175, -0.0175, 0.35), (0.0175, -0.0225, 0.345), (0.0225, -0.0175, 0.345), (0.0175, -0.02, 0.3493), (0.02, -0.0175, 0.3493), (0.01989, -0.01989, 0.3487), (0.02, -0.02183, 0.345), (0.0175, -0.02183, 0.3475), (0.01989, -0.02118, 0.3474), (0.02183, -0.0175, 0.3475), (0.02183, -0.02, 0.345), (0.02118, -0.01989, 0.3474), (0.0175, 0.0175, -0.35), (0.0175, 0.0225, -0.345), (0.0225, 0.0175, -0.345), (0.0175, 0.02, -0.3493), (0.02, 0.0175, -0.3493), (0.01989, 0.01989, -0.3487), (0.02, 0.02183, -0.345), (0.0175, 0.02183, -0.3475), (0.01989, 0.02118, -0.3474), (0.02183, 0.0175, -0.3475), (0.02183, 0.02, -0.345), (0.02118, 0.01989, -0.3474), (0.0175, 0.0175, 0.35), (0.0225, 0.0175, 0.345), (0.0175, 0.0225, 0.345), (0.02, 0.0175, 0.3493), (0.0175, 0.02, 0.3493), (0.01989, 0.01989, 0.3487), (0.02183, 0.02, 0.345), (0.02183, 0.0175, 0.3475), (0.02118, 0.01989, 0.3474), (0.0175, 0.02183, 0.3475), (0.02, 0.02183, 0.345), (0.01989, 0.02118, 0.3474)], [], [(0, 3, 5, 4), (3, 7, 8, 5), (1, 6, 8, 7), (6, 10, 11, 8), (2, 9, 11, 10), (9, 4, 5, 11), (5, 8, 11), (12, 15, 17, 16), (15, 19, 20, 17), (13, 18, 20, 19), (18, 22, 23, 20), (14, 21, 23, 22), (21, 16, 17, 23), (17, 20, 23), (24, 27, 29, 28), (27, 31, 32, 29), (25, 30, 32, 31), (30, 34, 35, 32), (26, 33, 35, 34), (33, 28, 29, 35), (29, 32, 35), (36, 39, 41, 40), (39, 43, 44, 41), (37, 42, 44, 43), (42, 46, 47, 44), (38, 45, 47, 46), (45, 40, 41, 47), (41, 44, 47), (48, 51, 53, 52), (51, 55, 56, 53), (49, 54, 56, 55), (54, 58, 59, 56), (50, 57, 59, 58), (57, 52, 53, 59), (53, 56, 59), (60, 63, 65, 64), (63, 67, 68, 65), (61, 66, 68, 67), (66, 70, 71, 68), (62, 69, 71, 70), (69, 64, 65, 71), (65, 68, 71), (72, 75, 77, 76), (75, 79, 80, 77), (73, 78, 80, 79), (78, 82, 83, 80), (74, 81, 83, 82), (81, 76, 77, 83), (77, 80, 83), (84, 87, 89, 88), (87, 91, 92, 89), (85, 90, 92, 91), (90, 94, 95, 92), (86, 93, 95, 94), (93, 88, 89, 95), (89, 92, 95), (24, 0, 4, 27), (27, 4, 9, 31), (31, 9, 2, 25), (1, 12, 16, 6), (6, 16, 21, 10), (10, 21, 14, 2), (13, 36, 40, 18), (18, 40, 45, 22), (22, 45, 38, 14), (37, 26, 34, 42), (42, 34, 30, 46), (46, 30, 25, 38), (72, 24, 28, 75), (75, 28, 33, 79), (79, 33, 26, 73), (36, 84, 88, 39), (39, 88, 93, 43), (43, 93, 86, 37), (85, 74, 82, 90), (90, 82, 78, 94), (94, 78, 73, 86), (48, 72, 76, 51), (51, 76, 81, 55), (55, 81, 74, 49), (84, 60, 64, 87), (87, 64, 69, 91), (91, 69, 62, 85), (61, 50, 58, 66), (66, 58, 54, 70), (70, 54, 49, 62), (0, 48, 52, 3), (3, 52, 57, 7), (7, 57, 50, 1), (60, 13, 19, 63), (63, 19, 15, 67), (67, 15, 12, 61), (24, 72, 48, 0), (2, 14, 38, 25), (50, 61, 12, 1), (84, 36, 13, 60), (26, 37, 86, 73), (74, 85, 62, 49)])
_uv = me_cube_004.uv_layers.new(name='UVMap')
_uv.uv.foreach_set('vector', [0.1528, 0.7222, 0.1528, 0.7361, 0.1395, 0.7355, 0.1389, 0.7222, 0.1528, 0.7361, 0.1528, 0.75, 0.1395, 0.75, 0.1395, 0.7355, 0.3768, 0.9722, 0.3768, 1.0, 0.375, 0.9855, 0.375, 0.9722, 0.3768, 0.0, 0.3768, 0.01391, 0.375, 0.01449, 0.375, 0.0, 0.3768, 0.02778, 0.375, 0.02778, 0.375, 0.01449, 0.3768, 0.01391, 0.125, 0.7222, 0.1389, 0.7222, 0.1395, 0.7355, 0.125, 0.7355, 0.1395, 0.7355, 0.1395, 0.75, 0.125, 0.7355, 0.6232, 0.9722, 0.6241, 0.9722, 0.6241, 0.9855, 0.6232, 1.0, 0.6241, 0.9722, 0.625, 0.9722, 0.625, 0.9855, 0.6241, 0.9855, 0.8472, 0.7222, 0.875, 0.7222, 0.8605, 0.75, 0.8472, 0.75, 0.625, 0.02778, 0.6241, 0.02778, 0.6241, 0.01449, 0.625, 0.0, 0.6232, 0.02778, 0.6232, 0.01391, 0.6241, 0.01449, 0.6241, 0.02778, 0.6232, 0.01391, 0.6232, 0.0, 0.6241, 0.007316, 0.6241, 0.01449, 0.6241, 0.9855, 0.625, 0.9855, 0.6241, 0.9927, 0.1528, 0.5278, 0.1389, 0.5278, 0.1395, 0.5145, 0.1528, 0.5139, 0.1389, 0.5278, 0.125, 0.5278, 0.125, 0.5145, 0.1395, 0.5145, 0.3768, 0.2222, 0.3768, 0.2361, 0.375, 0.2355, 0.375, 0.2222, 0.3768, 0.2361, 0.3768, 0.2639, 0.375, 0.2645, 0.375, 0.2355, 0.3768, 0.2778, 0.375, 0.2778, 0.375, 0.2645, 0.3768, 0.2639, 0.1528, 0.5, 0.1528, 0.5139, 0.1395, 0.5145, 0.1395, 0.5, 0.1395, 0.5145, 0.125, 0.5145, 0.1395, 0.5, 0.8472, 0.5278, 0.8472, 0.5, 0.8605, 0.5, 0.875, 0.5278, 0.625, 0.2778, 0.6241, 0.2778, 0.6241, 0.2645, 0.625, 0.2597, 0.6232, 0.2778, 0.6232, 0.2639, 0.6241, 0.2645, 0.6241, 0.2778, 0.6232, 0.2639, 0.6232, 0.2361, 0.6241, 0.241, 0.6241, 0.2645, 0.6232, 0.2222, 0.6241, 0.2222, 0.6241, 0.241, 0.6232, 0.2361, 0.6241, 0.2222, 0.625, 0.2222, 0.625, 0.2597, 0.6241, 0.241, 0.625, 0.2597, 0.6241, 0.2645, 0.6241, 0.241, 0.3472, 0.7222, 0.3611, 0.7222, 0.3605, 0.7355, 0.3472, 0.7361, 0.3611, 0.7222, 0.3759, 0.7222, 0.3739, 0.7355, 0.3605, 0.7355, 0.3768, 0.7222, 0.3768, 0.7361, 0.3739, 0.7355, 0.3759, 0.7222, 0.3768, 0.7361, 0.3768, 0.7639, 0.3678, 0.7572, 0.3739, 0.7355, 0.3768, 0.7778, 0.3611, 0.7639, 0.3678, 0.7572, 0.3768, 0.7639, 0.3611, 0.7639, 0.3472, 0.7361, 0.3605, 0.7355, 0.3678, 0.7572, 0.3605, 0.7355, 0.3739, 0.7355, 0.3678, 0.7572, 0.6528, 0.7222, 0.6389, 0.7639, 0.6322, 0.7572, 0.6389, 0.7222, 0.6389, 0.7639, 0.6241, 0.7778, 0.6241, 0.7645, 0.6322, 0.7572, 0.6232, 0.7778, 0.6232, 0.7639, 0.6241, 0.7645, 0.6241, 0.7778, 0.6232, 0.7639, 0.6232, 0.7361, 0.6241, 0.741, 0.6241, 0.7645, 0.6232, 0.7222, 0.6241, 0.7222, 0.6241, 0.741, 0.6232, 0.7361, 0.6241, 0.7222, 0.6389, 0.7222, 0.6322, 0.7572, 0.6241, 0.741, 0.6322, 0.7572, 0.6241, 0.7645, 0.6241, 0.741, 0.3472, 0.5278, 0.3472, 0.5139, 0.3605, 0.5145, 0.3611, 0.5278, 0.3472, 0.5139, 0.3611, 0.4861, 0.3678, 0.4928, 0.3605, 0.5145, 0.3768, 0.4722, 0.3768, 0.4861, 0.3678, 0.4928, 0.3611, 0.4861, 0.3768, 0.4861, 0.3768, 0.5139, 0.3739, 0.5145, 0.3678, 0.4928, 0.3768, 0.5278, 0.3759, 0.5278, 0.3739, 0.5145, 0.3768, 0.5139, 0.3759, 0.5278, 0.3611, 0.5278, 0.3605, 0.5145, 0.3739, 0.5145, 0.3605, 0.5145, 0.3678, 0.4928, 0.3739, 0.5145, 0.6528, 0.5278, 0.6389, 0.5278, 0.632, 0.5072, 0.6389, 0.4861, 0.6389, 0.5278, 0.6241, 0.5278, 0.6241, 0.5145, 0.632, 0.5072, 0.6232, 0.5278, 0.6232, 0.5139, 0.6241, 0.5145, 0.6241, 0.5278, 0.6232, 0.5139, 0.6232, 0.4861, 0.6241, 0.491, 0.6241, 0.5145, 0.6232, 0.4722, 0.6241, 0.4722, 0.6241, 0.491, 0.6232, 0.4861, 0.6241, 0.4722, 0.6389, 0.4861, 0.632, 0.5072, 0.6241, 0.491, 0.632, 0.5072, 0.6241, 0.5145, 0.6241, 0.491, 0.1528, 0.5278, 0.1528, 0.7222, 0.1389, 0.7222, 0.1389, 0.5278, 0.1389, 0.5278, 0.1389, 0.7222, 0.125, 0.7222, 0.125, 0.5278, 0.375, 0.2222, 0.375, 0.02778, 0.3768, 0.02778, 0.3768, 0.2222, 0.3768, 0.9722, 0.6232, 0.9722, 0.6232, 1.0, 0.3768, 1.0, 0.3768, 0.0, 0.6232, 0.0, 0.6232, 0.01391, 0.3768, 0.01391, 0.3768, 0.01391, 0.6232, 0.01391, 0.6232, 0.02778, 0.3768, 0.02778, 0.8472, 0.7222, 0.8472, 0.5278, 0.875, 0.5278, 0.875, 0.7222, 0.625, 0.02778, 0.625, 0.2222, 0.6241, 0.2222, 0.6241, 0.02778, 0.6241, 0.02778, 0.6241, 0.2222, 0.6232, 0.2222, 0.6232, 0.02778, 0.6232, 0.2778, 0.3768, 0.2778, 0.3768, 0.2639, 0.6232, 0.2639, 0.6232, 0.2639, 0.3768, 0.2639, 0.3768, 0.2361, 0.6232, 0.2361, 0.6232, 0.2361, 0.3768, 0.2361, 0.3768, 0.2222, 0.6232, 0.2222, 0.3472, 0.5278, 0.1528, 0.5278, 0.1528, 0.5139, 0.3472, 0.5139, 0.3472, 0.5139, 0.1528, 0.5139, 0.1528, 0.5, 0.3611, 0.4861, 0.3611, 0.4861, 0.375, 0.2778, 0.3768, 0.2778, 0.3768, 0.4722, 0.8472, 0.5278, 0.6528, 0.5278, 0.6389, 0.4861, 0.8472, 0.5, 0.625, 0.2778, 0.6389, 0.4861, 0.6241, 0.4722, 0.6241, 0.2778, 0.6241, 0.2778, 0.6241, 0.4722, 0.6232, 0.4722, 0.6232, 0.2778, 0.6232, 0.5278, 0.3768, 0.5278, 0.3768, 0.5139, 0.6232, 0.5139, 0.6232, 0.5139, 0.3768, 0.5139, 0.3768, 0.4861, 0.6232, 0.4861, 0.6232, 0.4861, 0.3768, 0.4861, 0.3768, 0.4722, 0.6232, 0.4722, 0.3472, 0.7222, 0.3472, 0.5278, 0.3611, 0.5278, 0.3611, 0.7222, 0.3611, 0.7222, 0.3611, 0.5278, 0.3759, 0.5278, 0.3759, 0.7222, 0.3759, 0.7222, 0.3759, 0.5278, 0.3768, 0.5278, 0.3768, 0.7222, 0.6528, 0.5278, 0.6528, 0.7222, 0.6389, 0.7222, 0.6389, 0.5278, 0.6389, 0.5278, 0.6389, 0.7222, 0.6241, 0.7222, 0.6241, 0.5278, 0.6241, 0.5278, 0.6241, 0.7222, 0.6232, 0.7222, 0.6232, 0.5278, 0.6232, 0.7778, 0.3768, 0.7778, 0.3768, 0.7639, 0.6232, 0.7639, 0.6232, 0.7639, 0.3768, 0.7639, 0.3768, 0.7361, 0.6232, 0.7361, 0.6232, 0.7361, 0.3768, 0.7361, 0.3768, 0.7222, 0.6232, 0.7222, 0.1528, 0.7222, 0.3472, 0.7222, 0.3472, 0.7361, 0.1528, 0.7361, 0.1528, 0.7361, 0.3472, 0.7361, 0.3611, 0.7639, 0.1528, 0.75, 0.375, 0.9722, 0.3611, 0.7639, 0.3768, 0.7778, 0.3768, 0.9722, 0.6528, 0.7222, 0.8472, 0.7222, 0.8472, 0.75, 0.6389, 0.7639, 0.6389, 0.7639, 0.625, 0.9722, 0.6241, 0.9722, 0.6241, 0.7778, 0.6241, 0.7778, 0.6241, 0.9722, 0.6232, 0.9722, 0.6232, 0.7778, 0.1528, 0.5278, 0.3472, 0.5278, 0.3472, 0.7222, 0.1528, 0.7222, 0.3768, 0.02778, 0.6232, 0.02778, 0.6232, 0.2222, 0.3768, 0.2222, 0.3768, 0.7778, 0.6232, 0.7778, 0.6232, 0.9722, 0.3768, 0.9722, 0.6528, 0.5278, 0.8472, 0.5278, 0.8472, 0.7222, 0.6528, 0.7222, 0.3768, 0.2778, 0.6232, 0.2778, 0.6232, 0.4722, 0.3768, 0.4722, 0.3768, 0.5278, 0.6232, 0.5278, 0.6232, 0.7222, 0.3768, 0.7222])
me_cube_004.materials.append(mat_demo_table_legs)
me_cube_004.update()
me_cube_005 = bpy.data.meshes.new('Cube.005')
me_cube_005.from_pydata([(-0.0175, -0.0175, -0.35), (-0.0175, -0.0225, -0.345), (-0.0225, -0.0175, -0.345), (-0.0175, -0.02, -0.3493), (-0.02, -0.0175, -0.3493), (-0.01989, -0.01989, -0.3487), (-0.02, -0.02183, -0.345), (-0.0175, -0.02183, -0.3475), (-0.01989, -0.02118, -0.3474), (-0.02183, -0.0175, -0.3475), (-0.02183, -0.02, -0.345), (-0.02118, -0.01989, -0.3474), (-0.0175, -0.0225, 0.345), (-0.0175, -0.0175, 0.35), (-0.0225, -0.0175, 0.345), (-0.0175, -0.02183, 0.3475), (-0.02, -0.02183, 0.345), (-0.01989, -0.02118, 0.3474), (-0.02, -0.0175, 0.3493), (-0.0175, -0.02, 0.3493), (-0.01989, -0.01989, 0.3487), (-0.02183, -0.02, 0.345), (-0.02183, -0.0175, 0.3475), (-0.02118, -0.01989, 0.3474), (-0.0175, 0.0175, -0.35), (-0.0225, 0.0175, -0.345), (-0.0175, 0.0225, -0.345), (-0.02, 0.0175, -0.3493), (-0.0175, 0.02, -0.3493), (-0.01989, 0.01989, -0.3487), (-0.02183, 0.02, -0.345), (-0.02183, 0.0175, -0.3475), (-0.02118, 0.01989, -0.3474), (-0.0175, 0.02183, -0.3475), (-0.02, 0.02183, -0.345), (-0.01989, 0.02118, -0.3474), (-0.0175, 0.0175, 0.35), (-0.0175, 0.0225, 0.345), (-0.0225, 0.0175, 0.345), (-0.0175, 0.02, 0.3493), (-0.02, 0.0175, 0.3493), (-0.01989, 0.01989, 0.3487), (-0.02, 0.02183, 0.345), (-0.0175, 0.02183, 0.3475), (-0.01989, 0.02118, 0.3474), (-0.02183, 0.0175, 0.3475), (-0.02183, 0.02, 0.345), (-0.02118, 0.01989, 0.3474), (0.0175, -0.0175, -0.35), (0.0225, -0.0175, -0.345), (0.0175, -0.0225, -0.345), (0.02, -0.0175, -0.3493), (0.0175, -0.02, -0.3493), (0.01989, -0.01989, -0.3487), (0.02183, -0.02, -0.345), (0.02183, -0.0175, -0.3475), (0.02118, -0.01989, -0.3474), (0.0175, -0.02183, -0.3475), (0.02, -0.02183, -0.345), (0.01989, -0.02118, -0.3474), (0.0175, -0.0175, 0.35), (0.0175, -0.0225, 0.345), (0.0225, -0.0175, 0.345), (0.0175, -0.02, 0.3493), (0.02, -0.0175, 0.3493), (0.01989, -0.01989, 0.3487), (0.02, -0.02183, 0.345), (0.0175, -0.02183, 0.3475), (0.01989, -0.02118, 0.3474), (0.02183, -0.0175, 0.3475), (0.02183, -0.02, 0.345), (0.02118, -0.01989, 0.3474), (0.0175, 0.0175, -0.35), (0.0175, 0.0225, -0.345), (0.0225, 0.0175, -0.345), (0.0175, 0.02, -0.3493), (0.02, 0.0175, -0.3493), (0.01989, 0.01989, -0.3487), (0.02, 0.02183, -0.345), (0.0175, 0.02183, -0.3475), (0.01989, 0.02118, -0.3474), (0.02183, 0.0175, -0.3475), (0.02183, 0.02, -0.345), (0.02118, 0.01989, -0.3474), (0.0175, 0.0175, 0.35), (0.0225, 0.0175, 0.345), (0.0175, 0.0225, 0.345), (0.02, 0.0175, 0.3493), (0.0175, 0.02, 0.3493), (0.01989, 0.01989, 0.3487), (0.02183, 0.02, 0.345), (0.02183, 0.0175, 0.3475), (0.02118, 0.01989, 0.3474), (0.0175, 0.02183, 0.3475), (0.02, 0.02183, 0.345), (0.01989, 0.02118, 0.3474)], [], [(0, 3, 5, 4), (3, 7, 8, 5), (1, 6, 8, 7), (6, 10, 11, 8), (2, 9, 11, 10), (9, 4, 5, 11), (5, 8, 11), (12, 15, 17, 16), (15, 19, 20, 17), (13, 18, 20, 19), (18, 22, 23, 20), (14, 21, 23, 22), (21, 16, 17, 23), (17, 20, 23), (24, 27, 29, 28), (27, 31, 32, 29), (25, 30, 32, 31), (30, 34, 35, 32), (26, 33, 35, 34), (33, 28, 29, 35), (29, 32, 35), (36, 39, 41, 40), (39, 43, 44, 41), (37, 42, 44, 43), (42, 46, 47, 44), (38, 45, 47, 46), (45, 40, 41, 47), (41, 44, 47), (48, 51, 53, 52), (51, 55, 56, 53), (49, 54, 56, 55), (54, 58, 59, 56), (50, 57, 59, 58), (57, 52, 53, 59), (53, 56, 59), (60, 63, 65, 64), (63, 67, 68, 65), (61, 66, 68, 67), (66, 70, 71, 68), (62, 69, 71, 70), (69, 64, 65, 71), (65, 68, 71), (72, 75, 77, 76), (75, 79, 80, 77), (73, 78, 80, 79), (78, 82, 83, 80), (74, 81, 83, 82), (81, 76, 77, 83), (77, 80, 83), (84, 87, 89, 88), (87, 91, 92, 89), (85, 90, 92, 91), (90, 94, 95, 92), (86, 93, 95, 94), (93, 88, 89, 95), (89, 92, 95), (24, 0, 4, 27), (27, 4, 9, 31), (31, 9, 2, 25), (1, 12, 16, 6), (6, 16, 21, 10), (10, 21, 14, 2), (13, 36, 40, 18), (18, 40, 45, 22), (22, 45, 38, 14), (37, 26, 34, 42), (42, 34, 30, 46), (46, 30, 25, 38), (72, 24, 28, 75), (75, 28, 33, 79), (79, 33, 26, 73), (36, 84, 88, 39), (39, 88, 93, 43), (43, 93, 86, 37), (85, 74, 82, 90), (90, 82, 78, 94), (94, 78, 73, 86), (48, 72, 76, 51), (51, 76, 81, 55), (55, 81, 74, 49), (84, 60, 64, 87), (87, 64, 69, 91), (91, 69, 62, 85), (61, 50, 58, 66), (66, 58, 54, 70), (70, 54, 49, 62), (0, 48, 52, 3), (3, 52, 57, 7), (7, 57, 50, 1), (60, 13, 19, 63), (63, 19, 15, 67), (67, 15, 12, 61), (24, 72, 48, 0), (2, 14, 38, 25), (50, 61, 12, 1), (84, 36, 13, 60), (26, 37, 86, 73), (74, 85, 62, 49)])
_uv = me_cube_005.uv_layers.new(name='UVMap')
_uv.uv.foreach_set('vector', [0.1528, 0.7222, 0.1528, 0.7361, 0.1395, 0.7355, 0.1389, 0.7222, 0.1528, 0.7361, 0.1528, 0.75, 0.1395, 0.75, 0.1395, 0.7355, 0.3768, 0.9722, 0.3768, 1.0, 0.375, 0.9855, 0.375, 0.9722, 0.3768, 0.0, 0.3768, 0.01391, 0.375, 0.01449, 0.375, 0.0, 0.3768, 0.02778, 0.375, 0.02778, 0.375, 0.01449, 0.3768, 0.01391, 0.125, 0.7222, 0.1389, 0.7222, 0.1395, 0.7355, 0.125, 0.7355, 0.1395, 0.7355, 0.1395, 0.75, 0.125, 0.7355, 0.6232, 0.9722, 0.6241, 0.9722, 0.6241, 0.9855, 0.6232, 1.0, 0.6241, 0.9722, 0.625, 0.9722, 0.625, 0.9855, 0.6241, 0.9855, 0.8472, 0.7222, 0.875, 0.7222, 0.8605, 0.75, 0.8472, 0.75, 0.625, 0.02778, 0.6241, 0.02778, 0.6241, 0.01449, 0.625, 0.0, 0.6232, 0.02778, 0.6232, 0.01391, 0.6241, 0.01449, 0.6241, 0.02778, 0.6232, 0.01391, 0.6232, 0.0, 0.6241, 0.007316, 0.6241, 0.01449, 0.6241, 0.9855, 0.625, 0.9855, 0.6241, 0.9927, 0.1528, 0.5278, 0.1389, 0.5278, 0.1395, 0.5145, 0.1528, 0.5139, 0.1389, 0.5278, 0.125, 0.5278, 0.125, 0.5145, 0.1395, 0.5145, 0.3768, 0.2222, 0.3768, 0.2361, 0.375, 0.2355, 0.375, 0.2222, 0.3768, 0.2361, 0.3768, 0.2639, 0.375, 0.2645, 0.375, 0.2355, 0.3768, 0.2778, 0.375, 0.2778, 0.375, 0.2645, 0.3768, 0.2639, 0.1528, 0.5, 0.1528, 0.5139, 0.1395, 0.5145, 0.1395, 0.5, 0.1395, 0.5145, 0.125, 0.5145, 0.1395, 0.5, 0.8472, 0.5278, 0.8472, 0.5, 0.8605, 0.5, 0.875, 0.5278, 0.625, 0.2778, 0.6241, 0.2778, 0.6241, 0.2645, 0.625, 0.2597, 0.6232, 0.2778, 0.6232, 0.2639, 0.6241, 0.2645, 0.6241, 0.2778, 0.6232, 0.2639, 0.6232, 0.2361, 0.6241, 0.241, 0.6241, 0.2645, 0.6232, 0.2222, 0.6241, 0.2222, 0.6241, 0.241, 0.6232, 0.2361, 0.6241, 0.2222, 0.625, 0.2222, 0.625, 0.2597, 0.6241, 0.241, 0.625, 0.2597, 0.6241, 0.2645, 0.6241, 0.241, 0.3472, 0.7222, 0.3611, 0.7222, 0.3605, 0.7355, 0.3472, 0.7361, 0.3611, 0.7222, 0.3759, 0.7222, 0.3739, 0.7355, 0.3605, 0.7355, 0.3768, 0.7222, 0.3768, 0.7361, 0.3739, 0.7355, 0.3759, 0.7222, 0.3768, 0.7361, 0.3768, 0.7639, 0.3678, 0.7572, 0.3739, 0.7355, 0.3768, 0.7778, 0.3611, 0.7639, 0.3678, 0.7572, 0.3768, 0.7639, 0.3611, 0.7639, 0.3472, 0.7361, 0.3605, 0.7355, 0.3678, 0.7572, 0.3605, 0.7355, 0.3739, 0.7355, 0.3678, 0.7572, 0.6528, 0.7222, 0.6389, 0.7639, 0.6322, 0.7572, 0.6389, 0.7222, 0.6389, 0.7639, 0.6241, 0.7778, 0.6241, 0.7645, 0.6322, 0.7572, 0.6232, 0.7778, 0.6232, 0.7639, 0.6241, 0.7645, 0.6241, 0.7778, 0.6232, 0.7639, 0.6232, 0.7361, 0.6241, 0.741, 0.6241, 0.7645, 0.6232, 0.7222, 0.6241, 0.7222, 0.6241, 0.741, 0.6232, 0.7361, 0.6241, 0.7222, 0.6389, 0.7222, 0.6322, 0.7572, 0.6241, 0.741, 0.6322, 0.7572, 0.6241, 0.7645, 0.6241, 0.741, 0.3472, 0.5278, 0.3472, 0.5139, 0.3605, 0.5145, 0.3611, 0.5278, 0.3472, 0.5139, 0.3611, 0.4861, 0.3678, 0.4928, 0.3605, 0.5145, 0.3768, 0.4722, 0.3768, 0.4861, 0.3678, 0.4928, 0.3611, 0.4861, 0.3768, 0.4861, 0.3768, 0.5139, 0.3739, 0.5145, 0.3678, 0.4928, 0.3768, 0.5278, 0.3759, 0.5278, 0.3739, 0.5145, 0.3768, 0.5139, 0.3759, 0.5278, 0.3611, 0.5278, 0.3605, 0.5145, 0.3739, 0.5145, 0.3605, 0.5145, 0.3678, 0.4928, 0.3739, 0.5145, 0.6528, 0.5278, 0.6389, 0.5278, 0.632, 0.5072, 0.6389, 0.4861, 0.6389, 0.5278, 0.6241, 0.5278, 0.6241, 0.5145, 0.632, 0.5072, 0.6232, 0.5278, 0.6232, 0.5139, 0.6241, 0.5145, 0.6241, 0.5278, 0.6232, 0.5139, 0.6232, 0.4861, 0.6241, 0.491, 0.6241, 0.5145, 0.6232, 0.4722, 0.6241, 0.4722, 0.6241, 0.491, 0.6232, 0.4861, 0.6241, 0.4722, 0.6389, 0.4861, 0.632, 0.5072, 0.6241, 0.491, 0.632, 0.5072, 0.6241, 0.5145, 0.6241, 0.491, 0.1528, 0.5278, 0.1528, 0.7222, 0.1389, 0.7222, 0.1389, 0.5278, 0.1389, 0.5278, 0.1389, 0.7222, 0.125, 0.7222, 0.125, 0.5278, 0.375, 0.2222, 0.375, 0.02778, 0.3768, 0.02778, 0.3768, 0.2222, 0.3768, 0.9722, 0.6232, 0.9722, 0.6232, 1.0, 0.3768, 1.0, 0.3768, 0.0, 0.6232, 0.0, 0.6232, 0.01391, 0.3768, 0.01391, 0.3768, 0.01391, 0.6232, 0.01391, 0.6232, 0.02778, 0.3768, 0.02778, 0.8472, 0.7222, 0.8472, 0.5278, 0.875, 0.5278, 0.875, 0.7222, 0.625, 0.02778, 0.625, 0.2222, 0.6241, 0.2222, 0.6241, 0.02778, 0.6241, 0.02778, 0.6241, 0.2222, 0.6232, 0.2222, 0.6232, 0.02778, 0.6232, 0.2778, 0.3768, 0.2778, 0.3768, 0.2639, 0.6232, 0.2639, 0.6232, 0.2639, 0.3768, 0.2639, 0.3768, 0.2361, 0.6232, 0.2361, 0.6232, 0.2361, 0.3768, 0.2361, 0.3768, 0.2222, 0.6232, 0.2222, 0.3472, 0.5278, 0.1528, 0.5278, 0.1528, 0.5139, 0.3472, 0.5139, 0.3472, 0.5139, 0.1528, 0.5139, 0.1528, 0.5, 0.3611, 0.4861, 0.3611, 0.4861, 0.375, 0.2778, 0.3768, 0.2778, 0.3768, 0.4722, 0.8472, 0.5278, 0.6528, 0.5278, 0.6389, 0.4861, 0.8472, 0.5, 0.625, 0.2778, 0.6389, 0.4861, 0.6241, 0.4722, 0.6241, 0.2778, 0.6241, 0.2778, 0.6241, 0.4722, 0.6232, 0.4722, 0.6232, 0.2778, 0.6232, 0.5278, 0.3768, 0.5278, 0.3768, 0.5139, 0.6232, 0.5139, 0.6232, 0.5139, 0.3768, 0.5139, 0.3768, 0.4861, 0.6232, 0.4861, 0.6232, 0.4861, 0.3768, 0.4861, 0.3768, 0.4722, 0.6232, 0.4722, 0.3472, 0.7222, 0.3472, 0.5278, 0.3611, 0.5278, 0.3611, 0.7222, 0.3611, 0.7222, 0.3611, 0.5278, 0.3759, 0.5278, 0.3759, 0.7222, 0.3759, 0.7222, 0.3759, 0.5278, 0.3768, 0.5278, 0.3768, 0.7222, 0.6528, 0.5278, 0.6528, 0.7222, 0.6389, 0.7222, 0.6389, 0.5278, 0.6389, 0.5278, 0.6389, 0.7222, 0.6241, 0.7222, 0.6241, 0.5278, 0.6241, 0.5278, 0.6241, 0.7222, 0.6232, 0.7222, 0.6232, 0.5278, 0.6232, 0.7778, 0.3768, 0.7778, 0.3768, 0.7639, 0.6232, 0.7639, 0.6232, 0.7639, 0.3768, 0.7639, 0.3768, 0.7361, 0.6232, 0.7361, 0.6232, 0.7361, 0.3768, 0.7361, 0.3768, 0.7222, 0.6232, 0.7222, 0.1528, 0.7222, 0.3472, 0.7222, 0.3472, 0.7361, 0.1528, 0.7361, 0.1528, 0.7361, 0.3472, 0.7361, 0.3611, 0.7639, 0.1528, 0.75, 0.375, 0.9722, 0.3611, 0.7639, 0.3768, 0.7778, 0.3768, 0.9722, 0.6528, 0.7222, 0.8472, 0.7222, 0.8472, 0.75, 0.6389, 0.7639, 0.6389, 0.7639, 0.625, 0.9722, 0.6241, 0.9722, 0.6241, 0.7778, 0.6241, 0.7778, 0.6241, 0.9722, 0.6232, 0.9722, 0.6232, 0.7778, 0.1528, 0.5278, 0.3472, 0.5278, 0.3472, 0.7222, 0.1528, 0.7222, 0.3768, 0.02778, 0.6232, 0.02778, 0.6232, 0.2222, 0.3768, 0.2222, 0.3768, 0.7778, 0.6232, 0.7778, 0.6232, 0.9722, 0.3768, 0.9722, 0.6528, 0.5278, 0.8472, 0.5278, 0.8472, 0.7222, 0.6528, 0.7222, 0.3768, 0.2778, 0.6232, 0.2778, 0.6232, 0.4722, 0.3768, 0.4722, 0.3768, 0.5278, 0.6232, 0.5278, 0.6232, 0.7222, 0.3768, 0.7222])
me_cube_005.materials.append(mat_demo_table_legs)
me_cube_005.update()

# ---- objects
ob_side_table_top = bpy.data.objects.new('Side_Table_Top', me_cube_001)
ob_side_table_leg = bpy.data.objects.new('Side_Table_Leg', me_cube_002)
ob_side_table_leg_001 = bpy.data.objects.new('Side_Table_Leg.001', me_cube_003)
ob_side_table_leg_002 = bpy.data.objects.new('Side_Table_Leg.002', me_cube_004)
ob_side_table_leg_003 = bpy.data.objects.new('Side_Table_Leg.003', me_cube_005)

# ---- transforms, parenting, visibility, modifiers, constraints
ob_side_table_top.location = (0.0, 0.0, 0.725)
ob_side_table_leg.location = (-0.32, -0.22, 0.35)
ob_side_table_leg_001.location = (-0.32, 0.22, 0.35)
ob_side_table_leg_002.location = (0.32, -0.22, 0.35)
ob_side_table_leg_003.location = (0.32, 0.22, 0.35)

# ---- collection membership
col_collection.objects.link(ob_side_table_top)
col_collection.objects.link(ob_side_table_leg)
col_collection.objects.link(ob_side_table_leg_001)
col_collection.objects.link(ob_side_table_leg_002)
col_collection.objects.link(ob_side_table_leg_003)

# ---- scene / render settings (as saved in the file)
scene.frame_start = 1; scene.frame_end = 250; scene.frame_set(1)
scene.render.engine = 'BLENDER_EEVEE_NEXT'
scene.render.bake_bias = 0.0
scene.render.bake_samples = 0
scene.render.compositor_device = 'GPU'
scene.eevee.use_volume_custom_range = False
scene.eevee.fast_gi_thickness_near = 0.1
scene.eevee.fast_gi_thickness_far = 0.0
scene.eevee.ray_tracing_options.screen_trace_thickness = 0.1
bpy.context.view_layer.update()

# ---- added for rendering (the .blend has no active camera and no usable light): camera, sun
cam_auto = bpy.data.cameras.new('AutoCamera')
cam_auto.lens = 50.0
cam_auto.sensor_width = 36.0
cam_auto.clip_end = 1000.0
ob_auto_camera = bpy.data.objects.new('AutoCamera', cam_auto)
scene.collection.objects.link(ob_auto_camera)
ob_auto_camera.location = (1.15653, -1.38784, 1.30022)
ob_auto_camera.rotation_euler = (1.09748, -7.21219e-08, 0.694738)
scene.camera = ob_auto_camera
light_auto_sun = bpy.data.lights.new('AutoSun', 'SUN')
light_auto_sun.energy = 3.0
light_auto_sun.angle = 0.0523599
ob_auto_sun = bpy.data.objects.new('AutoSun', light_auto_sun)
scene.collection.objects.link(ob_auto_sun)
ob_auto_sun.rotation_euler = (0.872665, 0.174533, 0.523599)
bpy.context.view_layer.update()
